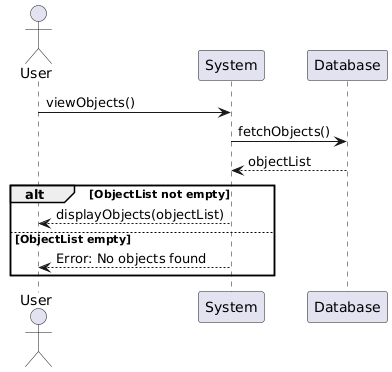

The diagram above was rendered by PlantUML. Its source (embedded in the PNG):
@startuml
actor User

User -> System: viewObjects()
System -> Database: fetchObjects()
Database --> System: objectList
alt ObjectList not empty
    System --> User: displayObjects(objectList)
else ObjectList empty
    System --> User: Error: No objects found
end
@enduml